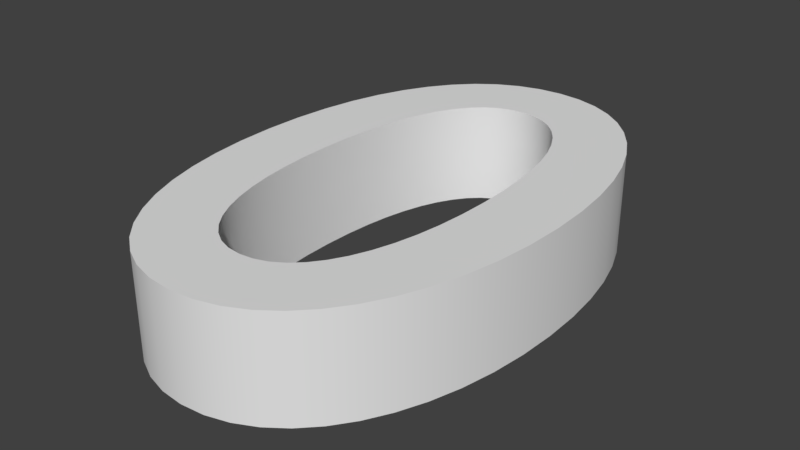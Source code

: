 # Source: 0.blend  (saved by Blender 2.79.0; exported with 4.5.12 LTS)
import bpy
from mathutils import Matrix  # noqa: F401  (used for matrix-valued properties, if any)

bpy.ops.wm.read_factory_settings(use_empty=True)
scene = bpy.context.scene
scene.name = 'Scene'

# ---- collections
col_collection_1 = bpy.data.collections.new('Collection 1'); scene.collection.children.link(col_collection_1)

# ---- world
world_world = bpy.data.worlds.new('World'); scene.world = world_world
world_world.color = (0.05088, 0.05088, 0.05088)
world_world.use_sun_shadow = False
world_world.sun_shadow_jitter_overblur = 0.0
world_world.cycles.sampling_method = 'MANUAL'

# ---- curves / text
txt_text = bpy.data.curves.new('Text', 'FONT')
txt_text.dimensions = '2D'
txt_text.body = '0'
txt_text.use_path_clamp = True
txt_text.bevel_resolution = 0
txt_text.extrude = 0.068

# ---- objects
ob_text = bpy.data.objects.new('Text', txt_text)

# ---- transforms, parenting, visibility, modifiers, constraints
ob_text.location = (-6.888, -3.583, 0.6348)
ob_text.lineart.crease_threshold = 0.0

# ---- collection membership
col_collection_1.objects.link(ob_text)

# ---- scene / render settings (as saved in the file)
scene.frame_start = 1; scene.frame_end = 250; scene.frame_set(1)
scene.render.engine = 'BLENDER_EEVEE_NEXT'
scene.render.resolution_percentage = 50
scene.render.dither_intensity = 0.0
scene.cycles.use_denoising = False
scene.cycles.samples = 128
scene.cycles.sampling_pattern = 'TABULATED_SOBOL'
scene.cycles.use_adaptive_sampling = False
scene.cycles.use_light_tree = False
scene.cycles.blur_glossy = 0.0
scene.cycles.sample_clamp_indirect = 0.0
scene.view_settings.view_transform = 'Standard'
bpy.context.view_layer.update()

# ---- added for rendering (the .blend has no active camera and no usable light): camera, sun
cam_auto = bpy.data.cameras.new('AutoCamera')
cam_auto.lens = 50.0
cam_auto.sensor_width = 36.0
cam_auto.clip_end = 1000.0
ob_auto_camera = bpy.data.objects.new('AutoCamera', cam_auto)
scene.collection.objects.link(ob_auto_camera)
ob_auto_camera.location = (-5.87267, -4.16033, 1.24683)
ob_auto_camera.rotation_euler = (1.09748, -7.21219e-08, 0.694738)
scene.camera = ob_auto_camera
light_auto_sun = bpy.data.lights.new('AutoSun', 'SUN')
light_auto_sun.energy = 3.0
light_auto_sun.angle = 0.0523599
ob_auto_sun = bpy.data.objects.new('AutoSun', light_auto_sun)
scene.collection.objects.link(ob_auto_sun)
ob_auto_sun.rotation_euler = (0.872665, 0.174533, 0.523599)
bpy.context.view_layer.update()
